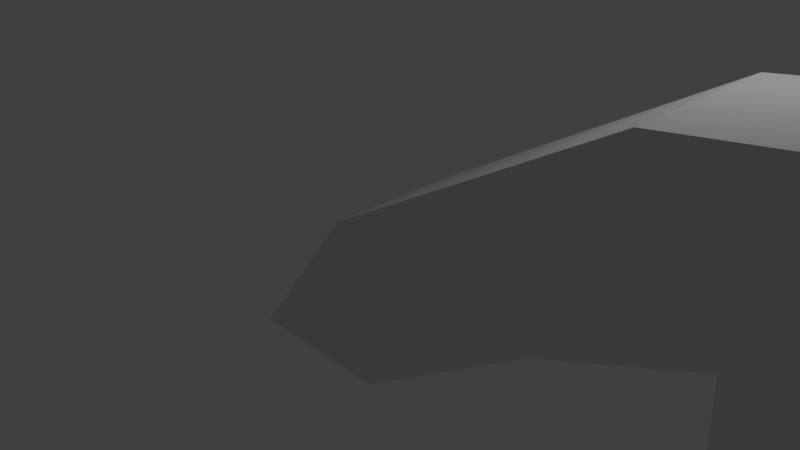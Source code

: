 # Source: Shotgun.blend  (saved by Blender 2.77.0; exported with 4.5.12 LTS)
import bpy
from mathutils import Matrix  # noqa: F401  (used for matrix-valued properties, if any)

bpy.ops.wm.read_factory_settings(use_empty=True)
scene = bpy.context.scene
scene.name = 'Scene'

# ---- collections
col_collection_1 = bpy.data.collections.new('Collection 1'); scene.collection.children.link(col_collection_1)

# ---- materials (node trees are filled in below, after node groups)
mat_material = bpy.data.materials.new('Material')
mat_material.alpha_threshold = 0.0
mat_material.use_transparent_shadow = False
mat_material.roughness = 0.5
mat_material.line_color = (0.0, 0.0, 0.0, 1.0)

# ---- material node trees

# ---- world
world_world = bpy.data.worlds.new('World'); scene.world = world_world
world_world.color = (0.05088, 0.05088, 0.05088)
world_world.use_sun_shadow = False
world_world.sun_shadow_jitter_overblur = 0.0
world_world.cycles.sampling_method = 'MANUAL'

# ---- cameras
cam_camera = bpy.data.cameras.new('Camera')
cam_camera.clip_end = 100.0
cam_camera.lens = 35.0
cam_camera.sensor_width = 32.0
cam_camera.sensor_height = 18.0
cam_camera.ortho_scale = 7.314
cam_camera.dof.focus_distance = 0.0
cam_camera.dof.aperture_fstop = 128.0

# ---- lights
light_lamp = bpy.data.lights.new('Lamp', 'POINT')
light_lamp.transmission_factor = 0.0
light_lamp.cutoff_distance = 30.0
light_lamp.energy = 100.0
light_lamp.shadow_buffer_clip_start = 1.001
light_lamp.shadow_soft_size = 0.1
light_lamp.shadow_maximum_resolution = 0.006
light_lamp.use_absolute_resolution = True

# ---- meshes
me_cube = bpy.data.meshes.new('Cube')
me_cube.from_pydata([(1.0, 1.0, -1.0), (1.0, -1.0, -1.0), (-1.0, -1.0, -1.0), (-1.0, 1.0, -1.0), (3.333, 1.0, 0.5545), (3.333, -1.0, 0.5545), (0.5469, -1.0, 1.0), (0.5469, 1.0, 1.0), (5.12, 1.0, 1.305), (5.12, -1.0, 1.305), (4.162, -1.0, 3.061), (4.162, 1.0, 3.061), (6.757, 1.0, 1.376), (6.757, -1.0, 1.376), (6.766, -1.0, 3.376), (6.766, 1.0, 3.376), (9.234, 1.0, 1.365), (9.234, -1.0, 1.365), (9.243, -1.0, 3.365), (9.243, 1.0, 3.365), (5.168, 1.0, 0.2032), (5.168, -1.0, 0.2032), (6.805, 1.0, 0.2741), (6.805, -1.0, 0.2741), (9.221, 1.0, 2.382), (16.62, 1.0, 2.387), (9.221, 0.9808, 2.187), (16.62, 0.9808, 2.192), (9.222, 0.9239, 2.0), (16.62, 0.9239, 2.005), (9.222, 0.8315, 1.827), (16.62, 0.8315, 1.832), (9.223, 0.7071, 1.675), (16.62, 0.7071, 1.68), (9.223, 0.5556, 1.551), (16.62, 0.5556, 1.556), (9.223, 0.3827, 1.458), (16.62, 0.3827, 1.464), (9.223, 0.1951, 1.401), (16.62, 0.1951, 1.407), (9.223, -2.446e-07, 1.382), (16.62, 2.344e-08, 1.387), (9.223, -0.1951, 1.401), (16.62, -0.1951, 1.407), (9.223, -0.3827, 1.458), (16.62, -0.3827, 1.464), (9.223, -0.5556, 1.551), (16.62, -0.5556, 1.556), (9.223, -0.7071, 1.675), (16.62, -0.7071, 1.68), (9.222, -0.8315, 1.827), (16.62, -0.8315, 1.832), (9.222, -0.9239, 2.0), (16.62, -0.9239, 2.005), (9.221, -0.9808, 2.187), (16.62, -0.9808, 2.192), (9.221, -1.0, 2.382), (16.62, -1.0, 2.387), (9.22, -0.9808, 2.577), (16.62, -0.9808, 2.583), (9.22, -0.9239, 2.765), (16.62, -0.9239, 2.77), (9.219, -0.8315, 2.938), (16.61, -0.8315, 2.943), (9.219, -0.7071, 3.089), (16.61, -0.7071, 3.095), (9.219, -0.5556, 3.214), (16.61, -0.5556, 3.219), (9.218, -0.3827, 3.306), (16.61, -0.3827, 3.311), (9.218, -0.1951, 3.363), (16.61, -0.1951, 3.368), (9.218, 3.768e-07, 3.382), (16.61, 6.448e-07, 3.387), (9.218, 0.1951, 3.363), (16.61, 0.1951, 3.368), (9.218, 0.3827, 3.306), (16.61, 0.3827, 3.311), (9.219, 0.5556, 3.214), (16.61, 0.5556, 3.219), (9.219, 0.7071, 3.089), (16.61, 0.7071, 3.095), (9.219, 0.8315, 2.938), (16.61, 0.8315, 2.943), (9.22, 0.9239, 2.765), (16.62, 0.9239, 2.77), (9.22, 0.9808, 2.577), (16.62, 0.9808, 2.583)], [], [(0, 1, 2, 3), (7, 6, 10, 11), (0, 4, 5, 1), (1, 5, 6, 2), (2, 6, 7, 3), (4, 0, 3, 7), (10, 9, 13, 14), (4, 7, 11, 8), (6, 5, 9, 10), (5, 4, 8, 9), (14, 13, 17, 18), (12, 13, 23, 22), (11, 10, 14, 15), (8, 11, 15, 12), (16, 19, 18, 17), (13, 12, 16, 17), (15, 14, 18, 19), (12, 15, 19, 16), (21, 20, 22, 23), (9, 8, 20, 21), (8, 12, 22, 20), (13, 9, 21, 23), (24, 25, 27, 26), (26, 27, 29, 28), (28, 29, 31, 30), (30, 31, 33, 32), (32, 33, 35, 34), (34, 35, 37, 36), (36, 37, 39, 38), (38, 39, 41, 40), (40, 41, 43, 42), (42, 43, 45, 44), (44, 45, 47, 46), (46, 47, 49, 48), (48, 49, 51, 50), (50, 51, 53, 52), (52, 53, 55, 54), (54, 55, 57, 56), (56, 57, 59, 58), (58, 59, 61, 60), (60, 61, 63, 62), (62, 63, 65, 64), (64, 65, 67, 66), (66, 67, 69, 68), (68, 69, 71, 70), (70, 71, 73, 72), (72, 73, 75, 74), (74, 75, 77, 76), (76, 77, 79, 78), (78, 79, 81, 80), (80, 81, 83, 82), (82, 83, 85, 84), (27, 25, 87, 85, 83, 81, 79, 77, 75, 73, 71, 69, 67, 65, 63, 61, 59, 57, 55, 53, 51, 49, 47, 45, 43, 41, 39, 37, 35, 33, 31, 29), (84, 85, 87, 86), (86, 87, 25, 24), (24, 26, 28, 30, 32, 34, 36, 38, 40, 42, 44, 46, 48, 50, 52, 54, 56, 58, 60, 62, 64, 66, 68, 70, 72, 74, 76, 78, 80, 82, 84, 86)])
me_cube.materials.append(mat_material)
me_cube.use_remesh_preserve_volume = False
me_cube.use_remesh_preserve_attributes = False
me_cube.use_mirror_vertex_groups = False
me_cube.update()

# ---- objects
ob_cube = bpy.data.objects.new('Cube', me_cube)
ob_lamp = bpy.data.objects.new('Lamp', light_lamp)
ob_camera = bpy.data.objects.new('Camera', cam_camera)

# ---- transforms, parenting, visibility, modifiers, constraints
ob_cube.location = (0.0, 0.0, 0.0)
ob_cube.lock_rotations_4d = False
ob_cube.empty_display_type = 'ARROWS'
ob_cube.lineart.crease_threshold = 0.0
ob_lamp.location = (4.076, 1.005, 5.904)
ob_lamp.rotation_euler = (0.6503, 0.05522, 1.866)
ob_lamp.lock_rotations_4d = False
ob_lamp.empty_display_type = 'ARROWS'
ob_lamp.color = (0.0, 0.0, 0.0, 0.0)
ob_lamp.lineart.crease_threshold = 0.0
ob_camera.location = (7.481, -6.508, 5.344)
ob_camera.rotation_euler = (1.109, 0.01082, 0.8149)
ob_camera.lock_rotations_4d = False
ob_camera.empty_display_type = 'ARROWS'
ob_camera.color = (0.0, 0.0, 0.0, 0.0)
ob_camera.display_type = 'WIRE'
ob_camera.lineart.crease_threshold = 0.0

# ---- collection membership
col_collection_1.objects.link(ob_cube)
col_collection_1.objects.link(ob_lamp)
col_collection_1.objects.link(ob_camera)

# ---- scene / render settings (as saved in the file)
scene.camera = ob_camera
scene.frame_start = 1; scene.frame_end = 250; scene.frame_set(1)
scene.render.engine = 'BLENDER_EEVEE_NEXT'
scene.render.resolution_percentage = 50
scene.render.dither_intensity = 0.0
scene.cycles.use_denoising = False
scene.cycles.samples = 128
scene.cycles.sampling_pattern = 'TABULATED_SOBOL'
scene.cycles.light_sampling_threshold = 0.0
scene.cycles.use_adaptive_sampling = False
scene.cycles.use_light_tree = False
scene.cycles.blur_glossy = 0.0
scene.cycles.sample_clamp_indirect = 0.0
scene.view_settings.view_transform = 'Standard'
bpy.context.view_layer.update()
